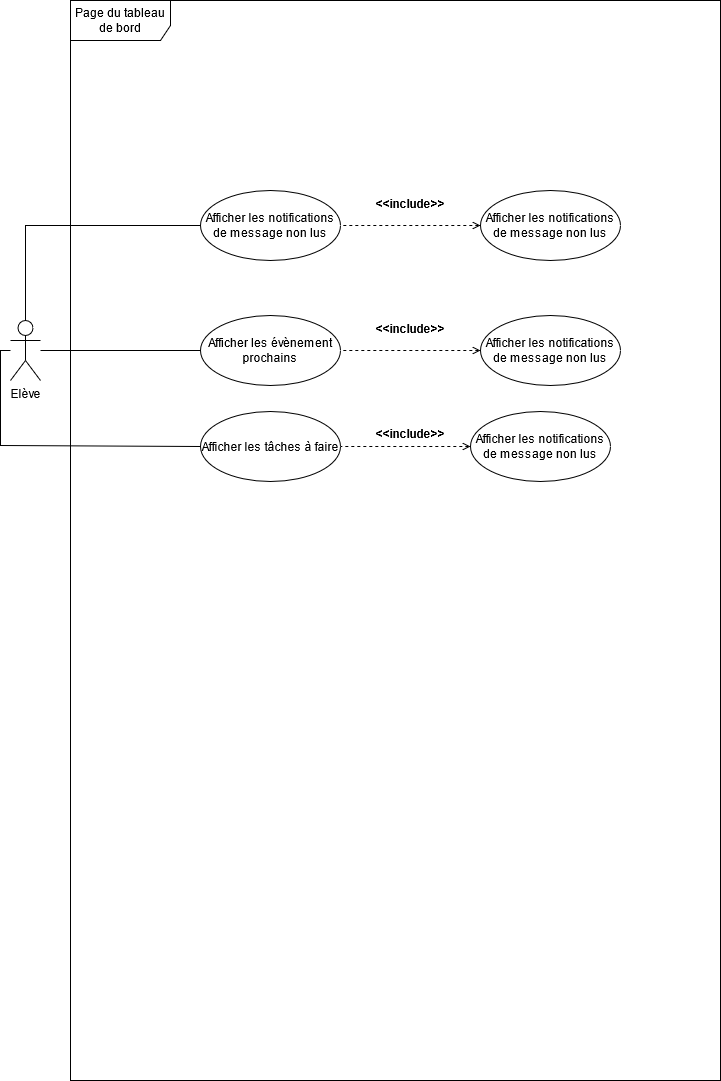

The diagram above was exported from draw.io. Its source (the exported page's mxGraphModel, read from the mxfile embedded in the PNG):
<mxGraphModel dx="2062" dy="1112" grid="1" gridSize="10" guides="1" tooltips="1" connect="1" arrows="1" fold="1" page="1" pageScale="1" pageWidth="850" pageHeight="1100" math="0" shadow="0">
  <root>
    <mxCell id="0" />
    <mxCell id="1" parent="0" />
    <mxCell id="3i1Sdj6_7iMdY8oKkXab-31" style="edgeStyle=orthogonalEdgeStyle;rounded=0;sketch=0;orthogonalLoop=1;jettySize=auto;html=1;entryX=0;entryY=0.5;entryDx=0;entryDy=0;endArrow=none;endFill=0;" edge="1" parent="1" source="3i1Sdj6_7iMdY8oKkXab-1" target="3i1Sdj6_7iMdY8oKkXab-15">
      <mxGeometry relative="1" as="geometry">
        <Array as="points">
          <mxPoint x="75" y="245" />
        </Array>
      </mxGeometry>
    </mxCell>
    <mxCell id="3i1Sdj6_7iMdY8oKkXab-33" style="edgeStyle=orthogonalEdgeStyle;rounded=0;sketch=0;orthogonalLoop=1;jettySize=auto;html=1;entryX=0;entryY=0.5;entryDx=0;entryDy=0;endArrow=none;endFill=0;" edge="1" parent="1" source="3i1Sdj6_7iMdY8oKkXab-1" target="3i1Sdj6_7iMdY8oKkXab-32">
      <mxGeometry relative="1" as="geometry">
        <Array as="points">
          <mxPoint x="50" y="370" />
          <mxPoint x="50" y="465" />
        </Array>
      </mxGeometry>
    </mxCell>
    <mxCell id="3i1Sdj6_7iMdY8oKkXab-49" style="edgeStyle=orthogonalEdgeStyle;rounded=0;sketch=0;orthogonalLoop=1;jettySize=auto;html=1;startArrow=none;startFill=0;endArrow=none;endFill=0;" edge="1" parent="1" source="3i1Sdj6_7iMdY8oKkXab-1" target="3i1Sdj6_7iMdY8oKkXab-10">
      <mxGeometry relative="1" as="geometry" />
    </mxCell>
    <mxCell id="3i1Sdj6_7iMdY8oKkXab-1" value="Elève" style="shape=umlActor;verticalLabelPosition=bottom;verticalAlign=top;html=1;" vertex="1" parent="1">
      <mxGeometry x="60" y="340" width="30" height="60" as="geometry" />
    </mxCell>
    <mxCell id="3i1Sdj6_7iMdY8oKkXab-5" value="Page du tableau de bord" style="shape=umlFrame;whiteSpace=wrap;html=1;width=100;height=40;" vertex="1" parent="1">
      <mxGeometry x="120" y="20" width="650" height="1080" as="geometry" />
    </mxCell>
    <mxCell id="3i1Sdj6_7iMdY8oKkXab-10" value="Afficher les évènement prochains" style="ellipse;whiteSpace=wrap;html=1;" vertex="1" parent="1">
      <mxGeometry x="250" y="335" width="140" height="70" as="geometry" />
    </mxCell>
    <mxCell id="3i1Sdj6_7iMdY8oKkXab-15" value="Afficher les notifications de message non lus" style="ellipse;whiteSpace=wrap;html=1;" vertex="1" parent="1">
      <mxGeometry x="250" y="210" width="140" height="70" as="geometry" />
    </mxCell>
    <mxCell id="3i1Sdj6_7iMdY8oKkXab-32" value="Afficher les tâches à faire" style="ellipse;whiteSpace=wrap;html=1;" vertex="1" parent="1">
      <mxGeometry x="250" y="431" width="140" height="70" as="geometry" />
    </mxCell>
    <mxCell id="3i1Sdj6_7iMdY8oKkXab-56" style="edgeStyle=orthogonalEdgeStyle;rounded=0;sketch=0;orthogonalLoop=1;jettySize=auto;html=1;entryX=1;entryY=0.5;entryDx=0;entryDy=0;startArrow=open;startFill=0;endArrow=none;endFill=0;dashed=1;" edge="1" parent="1" source="3i1Sdj6_7iMdY8oKkXab-52" target="3i1Sdj6_7iMdY8oKkXab-15">
      <mxGeometry relative="1" as="geometry" />
    </mxCell>
    <mxCell id="3i1Sdj6_7iMdY8oKkXab-52" value="Afficher les notifications de message non lus" style="ellipse;whiteSpace=wrap;html=1;" vertex="1" parent="1">
      <mxGeometry x="530" y="210" width="140" height="70" as="geometry" />
    </mxCell>
    <mxCell id="3i1Sdj6_7iMdY8oKkXab-57" style="edgeStyle=orthogonalEdgeStyle;rounded=0;sketch=0;orthogonalLoop=1;jettySize=auto;html=1;dashed=1;startArrow=open;startFill=0;endArrow=none;endFill=0;" edge="1" parent="1" source="3i1Sdj6_7iMdY8oKkXab-53" target="3i1Sdj6_7iMdY8oKkXab-10">
      <mxGeometry relative="1" as="geometry" />
    </mxCell>
    <mxCell id="3i1Sdj6_7iMdY8oKkXab-53" value="Afficher les notifications de message non lus" style="ellipse;whiteSpace=wrap;html=1;" vertex="1" parent="1">
      <mxGeometry x="530" y="335" width="140" height="70" as="geometry" />
    </mxCell>
    <mxCell id="3i1Sdj6_7iMdY8oKkXab-58" style="edgeStyle=orthogonalEdgeStyle;rounded=0;sketch=0;orthogonalLoop=1;jettySize=auto;html=1;dashed=1;startArrow=open;startFill=0;endArrow=none;endFill=0;" edge="1" parent="1" source="3i1Sdj6_7iMdY8oKkXab-54" target="3i1Sdj6_7iMdY8oKkXab-32">
      <mxGeometry relative="1" as="geometry" />
    </mxCell>
    <mxCell id="3i1Sdj6_7iMdY8oKkXab-54" value="Afficher les notifications de message non lus" style="ellipse;whiteSpace=wrap;html=1;" vertex="1" parent="1">
      <mxGeometry x="520" y="431" width="140" height="70" as="geometry" />
    </mxCell>
    <mxCell id="3i1Sdj6_7iMdY8oKkXab-59" value="&lt;&lt;include&gt;&gt;" style="text;align=center;fontStyle=1;verticalAlign=middle;spacingLeft=3;spacingRight=3;strokeColor=none;rotatable=0;points=[[0,0.5],[1,0.5]];portConstraint=eastwest;" vertex="1" parent="1">
      <mxGeometry x="420" y="210" width="80" height="26" as="geometry" />
    </mxCell>
    <mxCell id="3i1Sdj6_7iMdY8oKkXab-60" value="&lt;&lt;include&gt;&gt;" style="text;align=center;fontStyle=1;verticalAlign=middle;spacingLeft=3;spacingRight=3;strokeColor=none;rotatable=0;points=[[0,0.5],[1,0.5]];portConstraint=eastwest;" vertex="1" parent="1">
      <mxGeometry x="420" y="440" width="80" height="26" as="geometry" />
    </mxCell>
    <mxCell id="3i1Sdj6_7iMdY8oKkXab-61" value="&lt;&lt;include&gt;&gt;" style="text;align=center;fontStyle=1;verticalAlign=middle;spacingLeft=3;spacingRight=3;strokeColor=none;rotatable=0;points=[[0,0.5],[1,0.5]];portConstraint=eastwest;" vertex="1" parent="1">
      <mxGeometry x="420" y="335" width="80" height="26" as="geometry" />
    </mxCell>
  </root>
</mxGraphModel>